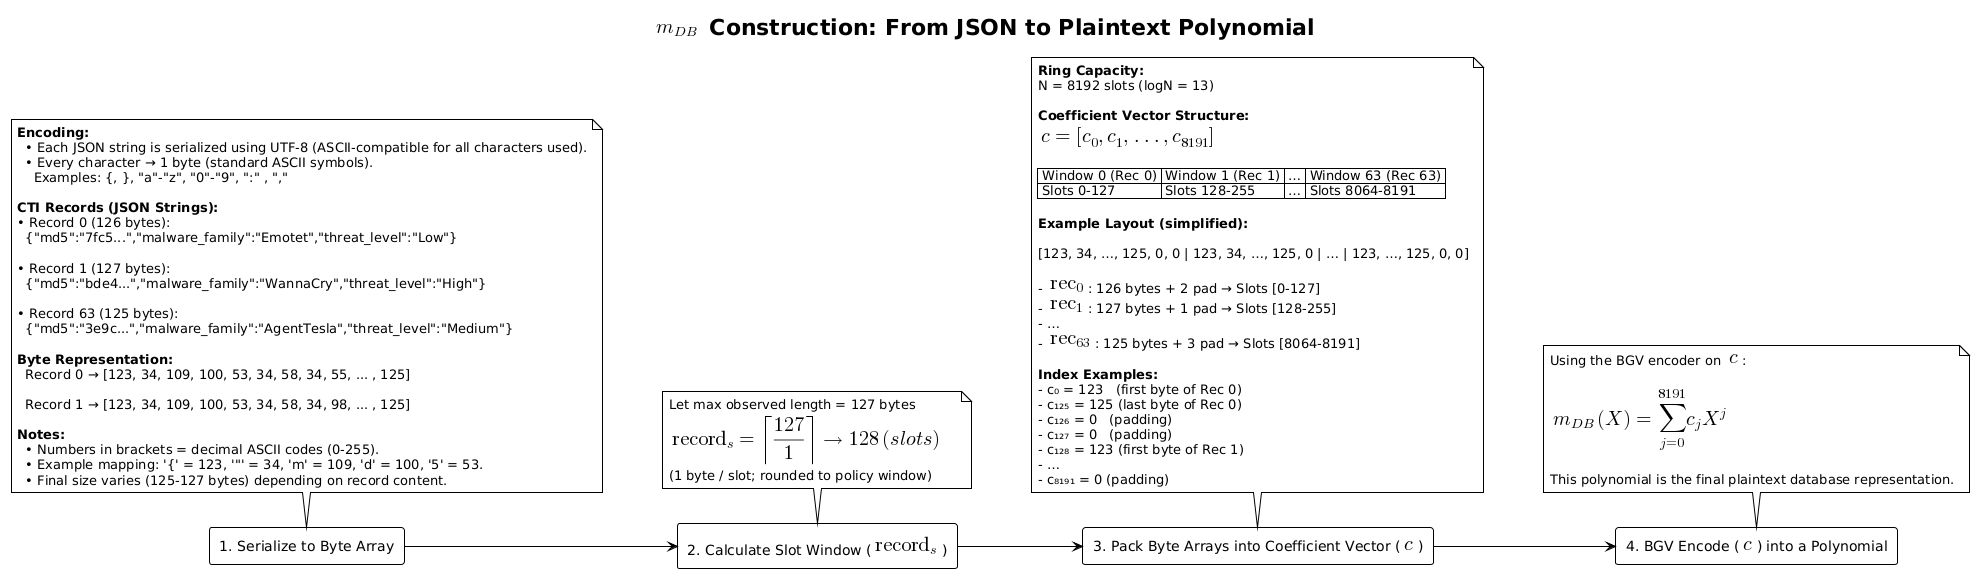

The diagram above was rendered by PlantUML. Its source (embedded in the PNG):
@startuml
!theme plain
left to right direction
skinparam linetype ortho
skinparam packageStyle rectangle

title <math>m_{DB}</math> Construction: From JSON to Plaintext Polynomial

rectangle "1. Serialize to Byte Array" as step1
note top of step1
  **Encoding:**
    • Each JSON string is serialized using UTF-8 (ASCII-compatible for all characters used).
    • Every character → 1 byte (standard ASCII symbols).
      Examples: {, }, "a"-"z", "0"-"9", ":" , ","
    
  **CTI Records (JSON Strings):**
  • Record 0 (126 bytes):
    {"md5":"7fc5...","malware_family":"Emotet","threat_level":"Low"}

  • Record 1 (127 bytes):
    {"md5":"bde4...","malware_family":"WannaCry","threat_level":"High"}

  • Record 63 (125 bytes):
    {"md5":"3e9c...","malware_family":"AgentTesla","threat_level":"Medium"}

  **Byte Representation:**
    Record 0 → [123, 34, 109, 100, 53, 34, 58, 34, 55, ... , 125]
                '{'  '"'  'm'  'd'  '5'  '"'  ':'  '"'  '7'      '}'

    Record 1 → [123, 34, 109, 100, 53, 34, 58, 34, 98, ... , 125]
                '{'  '"'  'm'  'd'  '5'  '"'  ':'  '"'  'b'      '}'

  **Notes:**
    • Numbers in brackets = decimal ASCII codes (0-255).
    • Example mapping: '{' = 123, '"' = 34, 'm' = 109, 'd' = 100, '5' = 53.
    • Final size varies (125-127 bytes) depending on record content.
end note


rectangle "2. Calculate Slot Window (<math>"record"_{s}</math>)" as step2
note top of step2
  Let max observed length = 127 bytes
  <math>"record"_{s} = ceil(127 / 1)  → 128 (slots) </math>   
  (1 byte / slot; rounded to policy window)
end note

rectangle "3. Pack Byte Arrays into Coefficient Vector (<math>c</math>)" as step3
note top of step3
**Ring Capacity:** 
N = 8192 slots (logN = 13)

**Coefficient Vector Structure:**
<math>c = [c₀, c₁, …, c₈₁₉₁] </math>

| Window 0 (Rec 0) | Window 1 (Rec 1) | … | Window 63 (Rec 63) |
| Slots 0-127      | Slots 128-255    | … | Slots 8064-8191     |

**Example Layout (simplified):**

[123, 34, …, 125, 0, 0 | 123, 34, …, 125, 0 | … | 123, …, 125, 0, 0]

- <math>"rec"_{0}</math>: 126 bytes + 2 pad → Slots [0-127]
- <math>"rec"_{1}</math>: 127 bytes + 1 pad → Slots [128-255]
- …
- <math>"rec"_{63}</math>: 125 bytes + 3 pad → Slots [8064-8191]

**Index Examples:**
- c₀ = 123   (first byte of Rec 0)
- c₁₂₅ = 125 (last byte of Rec 0)
- c₁₂₆ = 0   (padding)
- c₁₂₇ = 0   (padding)
- c₁₂₈ = 123 (first byte of Rec 1)
- …
- c₈₁₉₁ = 0 (padding)
end note

rectangle "4. BGV Encode (<math>c</math>) into a Polynomial" as step4
note top of step4
  Using the BGV encoder on <math>c</math>:

  <math> m_{DB}(X) = \sum_{j=0}^{8191} c_j X^j </math>

  This polynomial is the final plaintext database representation.
end note



step1 --> step2
step2 --> step3
step3 --> step4
@enduml